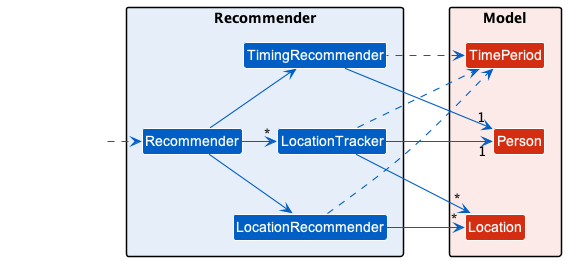

The diagram above was rendered by PlantUML. Its source (embedded in the PNG):
@startuml
'https://plantuml.com/class-diagram
!include style.puml
skinparam arrowThickness 1.1
skinparam arrowColor LOGIC_COLOR
skinparam classBackgroundColor LOGIC_COLOR


package Recommender LOGIC_COLOR_BACKGROUND {
    class Recommender
    class TimingRecommender
    class LocationRecommender
    class LocationTracker
}

package Model MODEL_COLOR_BACKGROUND {
    class Person MODEL_COLOR
    class Location MODEL_COLOR
    class TimePeriod MODEL_COLOR
}

Class HiddenOutside #FFFFFF
HiddenOutside .right.> Recommender

Recommender --> LocationRecommender
Recommender -up-> TimingRecommender
Recommender -right-> "*" LocationTracker

LocationTracker -[hidden]up-> TimingRecommender
LocationTracker -[hidden]down-> LocationRecommender

LocationTracker -up-> "1" Person
LocationTracker --> "*" Location
LocationTracker ..> TimePeriod

TimingRecommender .up.> TimePeriod
TimingRecommender --> "1" Person

LocationRecommender ..> TimePeriod
LocationRecommender -up-> "*" Location

Person -[hidden]up-> TimePeriod
Person -[hidden]down-> Location

@enduml